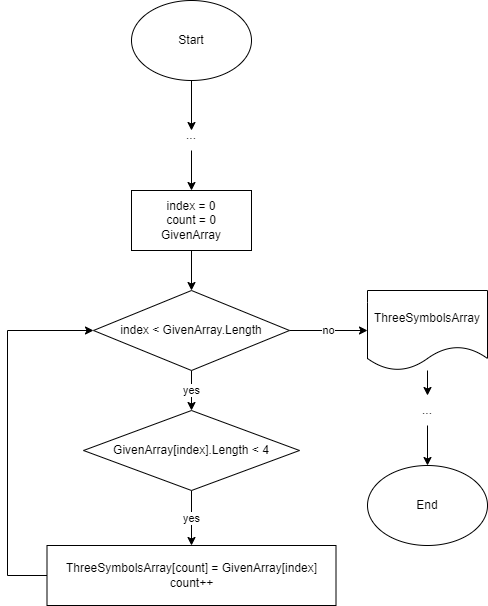

The diagram above was exported from draw.io. Its source (the exported page's mxGraphModel, read from the mxfile embedded in the PNG):
<mxGraphModel dx="1434" dy="791" grid="1" gridSize="10" guides="1" tooltips="1" connect="1" arrows="1" fold="1" page="1" pageScale="1" pageWidth="827" pageHeight="1169" math="0" shadow="0">
  <root>
    <mxCell id="0" />
    <mxCell id="1" parent="0" />
    <mxCell id="AmvPVMC6fFMUAdAaflJE-2" style="edgeStyle=orthogonalEdgeStyle;rounded=0;orthogonalLoop=1;jettySize=auto;html=1;" edge="1" parent="1" source="AmvPVMC6fFMUAdAaflJE-1">
      <mxGeometry relative="1" as="geometry">
        <mxPoint x="414" y="170" as="targetPoint" />
      </mxGeometry>
    </mxCell>
    <mxCell id="AmvPVMC6fFMUAdAaflJE-1" value="Start" style="ellipse;whiteSpace=wrap;html=1;" vertex="1" parent="1">
      <mxGeometry x="354" y="40" width="120" height="80" as="geometry" />
    </mxCell>
    <mxCell id="AmvPVMC6fFMUAdAaflJE-4" style="edgeStyle=orthogonalEdgeStyle;rounded=0;orthogonalLoop=1;jettySize=auto;html=1;" edge="1" parent="1" source="AmvPVMC6fFMUAdAaflJE-3">
      <mxGeometry relative="1" as="geometry">
        <mxPoint x="414" y="230" as="targetPoint" />
      </mxGeometry>
    </mxCell>
    <mxCell id="AmvPVMC6fFMUAdAaflJE-3" value="..." style="text;html=1;strokeColor=none;fillColor=none;align=center;verticalAlign=middle;whiteSpace=wrap;rounded=0;" vertex="1" parent="1">
      <mxGeometry x="384" y="160" width="60" height="30" as="geometry" />
    </mxCell>
    <mxCell id="AmvPVMC6fFMUAdAaflJE-7" style="edgeStyle=orthogonalEdgeStyle;rounded=0;orthogonalLoop=1;jettySize=auto;html=1;entryX=0.5;entryY=0;entryDx=0;entryDy=0;" edge="1" parent="1" source="AmvPVMC6fFMUAdAaflJE-5" target="AmvPVMC6fFMUAdAaflJE-6">
      <mxGeometry relative="1" as="geometry" />
    </mxCell>
    <mxCell id="AmvPVMC6fFMUAdAaflJE-5" value="index = 0&lt;br&gt;count = 0&lt;br&gt;GivenArray" style="rounded=0;whiteSpace=wrap;html=1;" vertex="1" parent="1">
      <mxGeometry x="354" y="230" width="120" height="60" as="geometry" />
    </mxCell>
    <mxCell id="AmvPVMC6fFMUAdAaflJE-9" value="no" style="edgeStyle=orthogonalEdgeStyle;rounded=0;orthogonalLoop=1;jettySize=auto;html=1;entryX=0;entryY=0.5;entryDx=0;entryDy=0;" edge="1" parent="1" source="AmvPVMC6fFMUAdAaflJE-6" target="AmvPVMC6fFMUAdAaflJE-8">
      <mxGeometry relative="1" as="geometry" />
    </mxCell>
    <mxCell id="AmvPVMC6fFMUAdAaflJE-12" value="yes" style="edgeStyle=orthogonalEdgeStyle;rounded=0;orthogonalLoop=1;jettySize=auto;html=1;entryX=0.5;entryY=0;entryDx=0;entryDy=0;" edge="1" parent="1" source="AmvPVMC6fFMUAdAaflJE-6" target="AmvPVMC6fFMUAdAaflJE-11">
      <mxGeometry relative="1" as="geometry" />
    </mxCell>
    <mxCell id="AmvPVMC6fFMUAdAaflJE-6" value="index &amp;lt; GivenArray.Length" style="rhombus;whiteSpace=wrap;html=1;" vertex="1" parent="1">
      <mxGeometry x="316" y="330" width="196" height="80" as="geometry" />
    </mxCell>
    <mxCell id="AmvPVMC6fFMUAdAaflJE-18" style="edgeStyle=orthogonalEdgeStyle;rounded=0;orthogonalLoop=1;jettySize=auto;html=1;" edge="1" parent="1" source="AmvPVMC6fFMUAdAaflJE-8" target="AmvPVMC6fFMUAdAaflJE-19">
      <mxGeometry relative="1" as="geometry">
        <mxPoint x="650" y="450" as="targetPoint" />
      </mxGeometry>
    </mxCell>
    <mxCell id="AmvPVMC6fFMUAdAaflJE-8" value="ThreeSymbolsArray" style="shape=document;whiteSpace=wrap;html=1;boundedLbl=1;" vertex="1" parent="1">
      <mxGeometry x="590" y="330" width="120" height="80" as="geometry" />
    </mxCell>
    <mxCell id="AmvPVMC6fFMUAdAaflJE-16" value="yes" style="edgeStyle=orthogonalEdgeStyle;rounded=0;orthogonalLoop=1;jettySize=auto;html=1;entryX=0.5;entryY=0;entryDx=0;entryDy=0;" edge="1" parent="1" source="AmvPVMC6fFMUAdAaflJE-11" target="AmvPVMC6fFMUAdAaflJE-15">
      <mxGeometry relative="1" as="geometry" />
    </mxCell>
    <mxCell id="AmvPVMC6fFMUAdAaflJE-11" value="GivenArray[index].Length &amp;lt; 4" style="rhombus;whiteSpace=wrap;html=1;" vertex="1" parent="1">
      <mxGeometry x="306" y="450" width="216" height="80" as="geometry" />
    </mxCell>
    <mxCell id="AmvPVMC6fFMUAdAaflJE-13" value="End" style="ellipse;whiteSpace=wrap;html=1;" vertex="1" parent="1">
      <mxGeometry x="590" y="505" width="120" height="80" as="geometry" />
    </mxCell>
    <mxCell id="AmvPVMC6fFMUAdAaflJE-17" style="edgeStyle=orthogonalEdgeStyle;rounded=0;orthogonalLoop=1;jettySize=auto;html=1;exitX=0;exitY=0.5;exitDx=0;exitDy=0;entryX=0;entryY=0.5;entryDx=0;entryDy=0;" edge="1" parent="1" source="AmvPVMC6fFMUAdAaflJE-15" target="AmvPVMC6fFMUAdAaflJE-6">
      <mxGeometry relative="1" as="geometry">
        <Array as="points">
          <mxPoint x="230" y="615" />
          <mxPoint x="230" y="370" />
        </Array>
      </mxGeometry>
    </mxCell>
    <mxCell id="AmvPVMC6fFMUAdAaflJE-15" value="ThreeSymbolsArray[count] = GivenArray[index]&lt;br&gt;count++" style="rounded=0;whiteSpace=wrap;html=1;" vertex="1" parent="1">
      <mxGeometry x="269.5" y="585" width="289" height="60" as="geometry" />
    </mxCell>
    <mxCell id="AmvPVMC6fFMUAdAaflJE-20" style="edgeStyle=orthogonalEdgeStyle;rounded=0;orthogonalLoop=1;jettySize=auto;html=1;entryX=0.5;entryY=0;entryDx=0;entryDy=0;" edge="1" parent="1" source="AmvPVMC6fFMUAdAaflJE-19" target="AmvPVMC6fFMUAdAaflJE-13">
      <mxGeometry relative="1" as="geometry" />
    </mxCell>
    <mxCell id="AmvPVMC6fFMUAdAaflJE-19" value="..." style="text;html=1;strokeColor=none;fillColor=none;align=center;verticalAlign=middle;whiteSpace=wrap;rounded=0;" vertex="1" parent="1">
      <mxGeometry x="620" y="435" width="60" height="30" as="geometry" />
    </mxCell>
  </root>
</mxGraphModel>